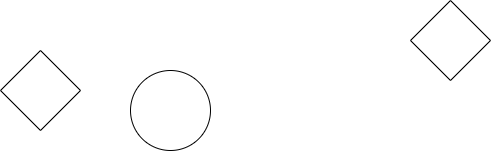

The diagram above was exported from draw.io. Its source (the exported page's mxGraphModel, read from the mxfile embedded in the PNG):
<mxGraphModel dx="880" dy="468" grid="1" gridSize="10" guides="1" tooltips="1" connect="1" arrows="1" fold="1" page="1" pageScale="1" pageWidth="827" pageHeight="1169" math="0" shadow="0">
  <root>
    <mxCell id="0" />
    <mxCell id="1" parent="0" />
    <mxCell id="MrYRjr1Ho1P6na5IXCOs-1" value="" style="ellipse;whiteSpace=wrap;html=1;aspect=fixed;" vertex="1" parent="1">
      <mxGeometry x="290" y="240" width="80" height="80" as="geometry" />
    </mxCell>
    <mxCell id="MrYRjr1Ho1P6na5IXCOs-2" value="" style="rhombus;whiteSpace=wrap;html=1;" vertex="1" parent="1">
      <mxGeometry x="570" y="170" width="80" height="80" as="geometry" />
    </mxCell>
    <mxCell id="MrYRjr1Ho1P6na5IXCOs-3" value="" style="rhombus;whiteSpace=wrap;html=1;" vertex="1" parent="1">
      <mxGeometry x="160" y="220" width="80" height="80" as="geometry" />
    </mxCell>
  </root>
</mxGraphModel>